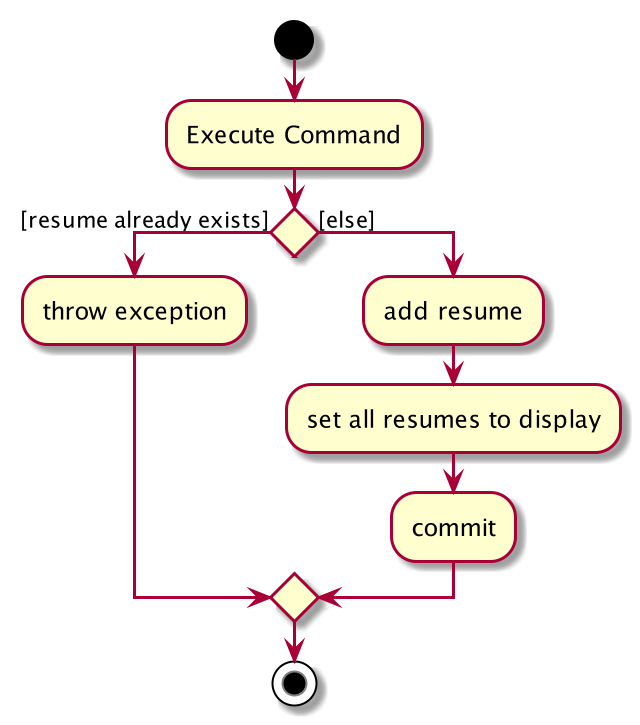

The diagram above was rendered by PlantUML. Its source (embedded in the PNG):
@startuml
start
:Execute Command;
if () then ([resume already exists])
    :throw exception;
else ([else])
    :add resume;
    :set all resumes to display;
    :commit;
endif
stop
@enduml